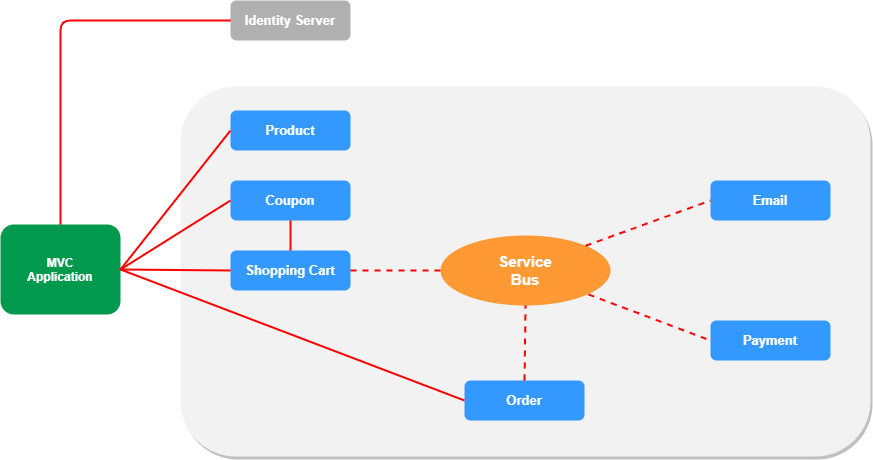

The diagram above was exported from draw.io. Its source (the exported page's mxGraphModel, read from the mxfile embedded in the PNG):
<mxGraphModel dx="1086" dy="966" grid="1" gridSize="10" guides="1" tooltips="1" connect="1" arrows="1" fold="1" page="1" pageScale="1" pageWidth="827" pageHeight="1169" math="0" shadow="0">
  <root>
    <mxCell id="0" />
    <mxCell id="1" parent="0" />
    <mxCell id="2" value="" style="rounded=1;whiteSpace=wrap;html=1;shadow=1;glass=0;sketch=0;fontSize=50;fontColor=#FFFFFF;fillColor=#F2F2F2;strokeColor=none;" vertex="1" parent="1">
      <mxGeometry x="240" y="126" width="690" height="370" as="geometry" />
    </mxCell>
    <mxCell id="3" value="Identity Server" style="rounded=1;whiteSpace=wrap;html=1;fillColor=#B0B0B0;fontColor=#FFFFFF;fontStyle=1;strokeColor=none;fontSize=13;" vertex="1" parent="1">
      <mxGeometry x="290" y="40" width="120" height="40" as="geometry" />
    </mxCell>
    <mxCell id="4" value="Product" style="rounded=1;whiteSpace=wrap;html=1;fontColor=#FFFFFF;fontStyle=1;fillColor=#3399FF;shadow=0;glass=0;sketch=0;strokeColor=none;fontSize=13;" vertex="1" parent="1">
      <mxGeometry x="290" y="150" width="120" height="40" as="geometry" />
    </mxCell>
    <mxCell id="5" value="Coupon" style="rounded=1;whiteSpace=wrap;html=1;fontColor=#FFFFFF;fontStyle=1;fillColor=#3399FF;shadow=0;glass=0;sketch=0;strokeColor=none;fontSize=13;" vertex="1" parent="1">
      <mxGeometry x="290" y="220" width="120" height="40" as="geometry" />
    </mxCell>
    <mxCell id="6" value="Shopping Cart" style="rounded=1;whiteSpace=wrap;html=1;fontColor=#FFFFFF;fontStyle=1;fillColor=#3399FF;shadow=0;glass=0;sketch=0;strokeColor=none;fontSize=13;" vertex="1" parent="1">
      <mxGeometry x="290" y="290" width="120" height="40" as="geometry" />
    </mxCell>
    <mxCell id="7" value="MVC&lt;br&gt;Application" style="rounded=1;whiteSpace=wrap;html=1;shadow=0;glass=0;sketch=0;fontColor=#FFFFFF;strokeColor=none;fillColor=#00994D;fontStyle=1" vertex="1" parent="1">
      <mxGeometry x="60" y="264" width="120" height="90" as="geometry" />
    </mxCell>
    <mxCell id="8" value="Order" style="rounded=1;whiteSpace=wrap;html=1;fontColor=#FFFFFF;fontStyle=1;fillColor=#3399FF;shadow=0;glass=0;sketch=0;strokeColor=none;fontSize=13;" vertex="1" parent="1">
      <mxGeometry x="524" y="420" width="120" height="40" as="geometry" />
    </mxCell>
    <mxCell id="9" value="Payment" style="rounded=1;whiteSpace=wrap;html=1;fontColor=#FFFFFF;fontStyle=1;fillColor=#3399FF;shadow=0;glass=0;sketch=0;strokeColor=none;fontSize=13;" vertex="1" parent="1">
      <mxGeometry x="770" y="360" width="120" height="40" as="geometry" />
    </mxCell>
    <mxCell id="10" value="Email" style="rounded=1;whiteSpace=wrap;html=1;fontColor=#FFFFFF;fontStyle=1;fillColor=#3399FF;shadow=0;glass=0;sketch=0;strokeColor=none;fontSize=13;" vertex="1" parent="1">
      <mxGeometry x="770" y="220" width="120" height="40" as="geometry" />
    </mxCell>
    <mxCell id="11" value="Service&lt;br style=&quot;font-size: 15px;&quot;&gt;Bus" style="ellipse;whiteSpace=wrap;html=1;rounded=1;shadow=0;glass=0;sketch=0;fontColor=#FFFFFF;strokeColor=none;fillColor=#FF9933;fontSize=15;fontStyle=1" vertex="1" parent="1">
      <mxGeometry x="500" y="275" width="170" height="70" as="geometry" />
    </mxCell>
    <mxCell id="12" value="" style="endArrow=none;html=1;fontSize=50;fontColor=#FFFFFF;entryX=0;entryY=0.5;entryDx=0;entryDy=0;exitX=0.5;exitY=0;exitDx=0;exitDy=0;strokeColor=#FF0000;jumpSize=15;fontStyle=0;strokeWidth=2;" edge="1" source="7" target="3" parent="1">
      <mxGeometry width="50" height="50" relative="1" as="geometry">
        <mxPoint x="100" y="240" as="sourcePoint" />
        <mxPoint x="100" y="40" as="targetPoint" />
        <Array as="points">
          <mxPoint x="120" y="60" />
        </Array>
      </mxGeometry>
    </mxCell>
    <mxCell id="13" value="" style="endArrow=none;html=1;strokeColor=#FF0000;strokeWidth=2;fontSize=50;fontColor=#FFFFFF;exitX=1;exitY=0.5;exitDx=0;exitDy=0;entryX=0;entryY=0.5;entryDx=0;entryDy=0;" edge="1" source="7" target="4" parent="1">
      <mxGeometry width="50" height="50" relative="1" as="geometry">
        <mxPoint x="180" y="320" as="sourcePoint" />
        <mxPoint x="230" y="270" as="targetPoint" />
      </mxGeometry>
    </mxCell>
    <mxCell id="14" value="" style="endArrow=none;html=1;strokeColor=#FF0000;strokeWidth=2;fontSize=50;fontColor=#FFFFFF;entryX=0;entryY=0.5;entryDx=0;entryDy=0;exitX=1;exitY=0.5;exitDx=0;exitDy=0;" edge="1" source="7" target="5" parent="1">
      <mxGeometry width="50" height="50" relative="1" as="geometry">
        <mxPoint x="180" y="335" as="sourcePoint" />
        <mxPoint x="250.71067811865476" y="285" as="targetPoint" />
      </mxGeometry>
    </mxCell>
    <mxCell id="15" value="" style="endArrow=none;html=1;strokeColor=#FF0000;strokeWidth=2;fontSize=50;fontColor=#FFFFFF;entryX=0;entryY=0.5;entryDx=0;entryDy=0;exitX=1;exitY=0.5;exitDx=0;exitDy=0;" edge="1" source="7" target="6" parent="1">
      <mxGeometry width="50" height="50" relative="1" as="geometry">
        <mxPoint x="180" y="285" as="sourcePoint" />
        <mxPoint x="250.71067811865476" y="285" as="targetPoint" />
      </mxGeometry>
    </mxCell>
    <mxCell id="16" value="" style="endArrow=none;html=1;strokeColor=#FF0000;strokeWidth=2;fontSize=50;fontColor=#FFFFFF;entryX=0;entryY=0.5;entryDx=0;entryDy=0;exitX=1;exitY=0.5;exitDx=0;exitDy=0;" edge="1" source="7" target="8" parent="1">
      <mxGeometry width="50" height="50" relative="1" as="geometry">
        <mxPoint x="180" y="360" as="sourcePoint" />
        <mxPoint x="230" y="310" as="targetPoint" />
      </mxGeometry>
    </mxCell>
    <mxCell id="17" value="" style="endArrow=none;dashed=1;html=1;strokeColor=#FF0000;strokeWidth=2;fontSize=50;fontColor=#FFFFFF;entryX=0;entryY=0.5;entryDx=0;entryDy=0;" edge="1" source="6" target="11" parent="1">
      <mxGeometry width="50" height="50" relative="1" as="geometry">
        <mxPoint x="410" y="360" as="sourcePoint" />
        <mxPoint x="480.71067811865476" y="310" as="targetPoint" />
      </mxGeometry>
    </mxCell>
    <mxCell id="18" value="" style="endArrow=none;dashed=1;html=1;strokeColor=#FF0000;strokeWidth=2;fontSize=50;fontColor=#FFFFFF;exitX=0.5;exitY=0;exitDx=0;exitDy=0;entryX=0.5;entryY=1;entryDx=0;entryDy=0;" edge="1" source="8" target="11" parent="1">
      <mxGeometry width="50" height="50" relative="1" as="geometry">
        <mxPoint x="580" y="390" as="sourcePoint" />
        <mxPoint x="630" y="340" as="targetPoint" />
      </mxGeometry>
    </mxCell>
    <mxCell id="19" value="" style="endArrow=none;dashed=1;html=1;strokeColor=#FF0000;strokeWidth=2;fontSize=50;fontColor=#FFFFFF;entryX=0;entryY=0.5;entryDx=0;entryDy=0;" edge="1" target="9" parent="1">
      <mxGeometry width="50" height="50" relative="1" as="geometry">
        <mxPoint x="648" y="334" as="sourcePoint" />
        <mxPoint x="740.7106781186548" y="310" as="targetPoint" />
      </mxGeometry>
    </mxCell>
    <mxCell id="20" value="" style="endArrow=none;dashed=1;html=1;strokeColor=#FF0000;strokeWidth=2;fontSize=50;fontColor=#FFFFFF;exitX=1;exitY=0;exitDx=0;exitDy=0;entryX=0;entryY=0.5;entryDx=0;entryDy=0;" edge="1" source="11" target="10" parent="1">
      <mxGeometry width="50" height="50" relative="1" as="geometry">
        <mxPoint x="670" y="330" as="sourcePoint" />
        <mxPoint x="720" y="280" as="targetPoint" />
      </mxGeometry>
    </mxCell>
    <mxCell id="21" value="" style="endArrow=none;html=1;exitX=0.5;exitY=0;exitDx=0;exitDy=0;entryX=0.5;entryY=1;entryDx=0;entryDy=0;strokeColor=#FF0808;strokeWidth=2;" edge="1" source="6" target="5" parent="1">
      <mxGeometry width="50" height="50" relative="1" as="geometry">
        <mxPoint x="350" y="310" as="sourcePoint" />
        <mxPoint x="400" y="260" as="targetPoint" />
      </mxGeometry>
    </mxCell>
  </root>
</mxGraphModel>